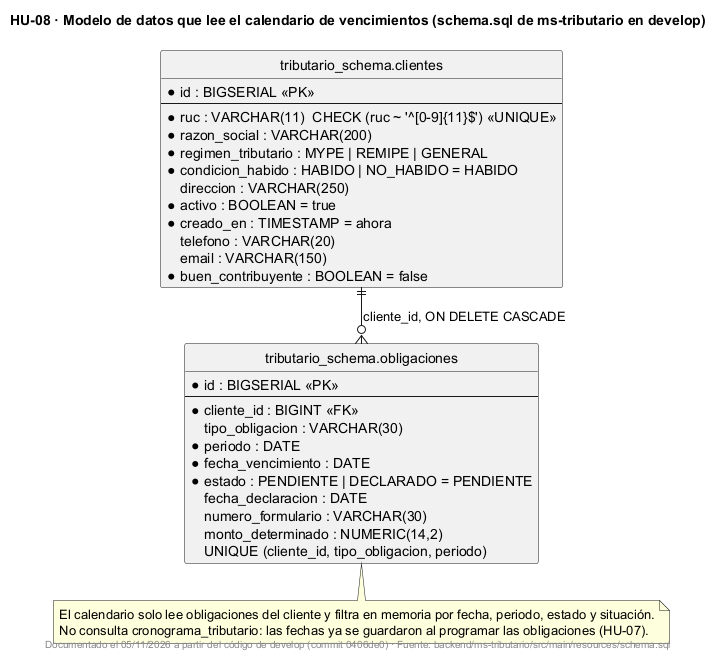

The diagram above was rendered by PlantUML. Its source (embedded in the PNG):
@startuml
!pragma layout smetana
title HU-08 · Modelo de datos que lee el calendario de vencimientos (schema.sql de ms-tributario en develop)
skinparam shadowing false
hide circle

entity "tributario_schema.clientes" as clientes {
  * id : BIGSERIAL <<PK>>
  --
  * ruc : VARCHAR(11)  CHECK (ruc ~ '^[0-9]{11}$') <<UNIQUE>>
  * razon_social : VARCHAR(200)
  * regimen_tributario : MYPE | REMIPE | GENERAL
  * condicion_habido : HABIDO | NO_HABIDO = HABIDO
    direccion : VARCHAR(250)
  * activo : BOOLEAN = true
  * creado_en : TIMESTAMP = ahora
    telefono : VARCHAR(20)
    email : VARCHAR(150)
  * buen_contribuyente : BOOLEAN = false
}

entity "tributario_schema.obligaciones" as obligaciones {
  * id : BIGSERIAL <<PK>>
  --
  * cliente_id : BIGINT <<FK>>
    tipo_obligacion : VARCHAR(30)
  * periodo : DATE
  * fecha_vencimiento : DATE
  * estado : PENDIENTE | DECLARADO = PENDIENTE
    fecha_declaracion : DATE
    numero_formulario : VARCHAR(30)
    monto_determinado : NUMERIC(14,2)
  UNIQUE (cliente_id, tipo_obligacion, periodo)
}

clientes ||--o{ obligaciones : cliente_id, ON DELETE CASCADE

note bottom of obligaciones
  El calendario solo lee obligaciones del cliente y filtra en memoria por fecha, periodo, estado y situación.
  No consulta cronograma_tributario: las fechas ya se guardaron al programar las obligaciones (HU-07).
end note

footer Documentado el 05/11/2026 a partir del código de develop (commit 0406de0) · Fuente: backend/ms-tributario/src/main/resources/schema.sql
@enduml